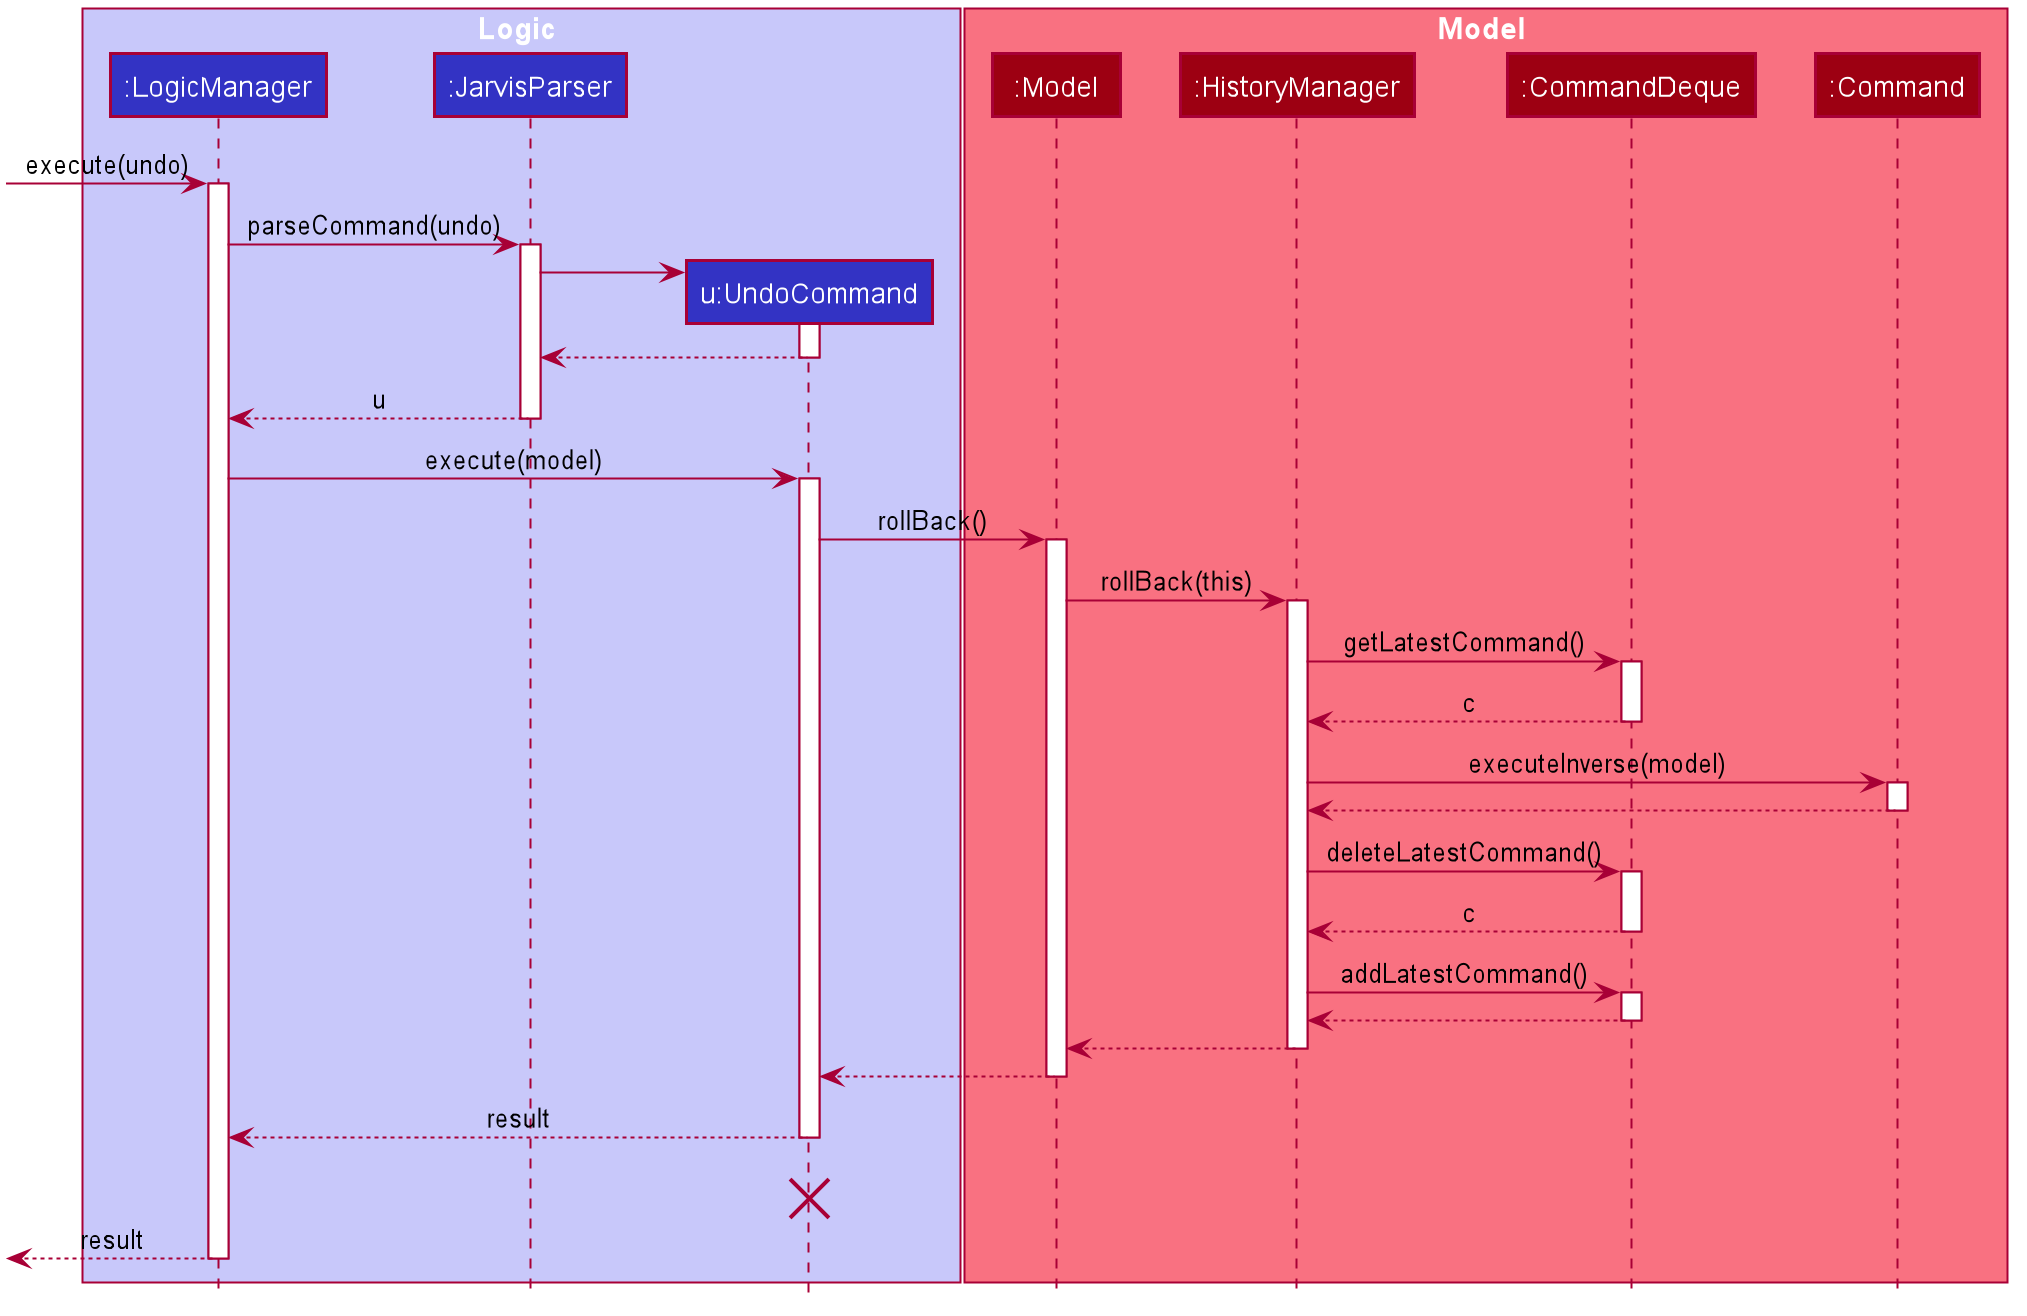

The diagram above was rendered by PlantUML. Its source (embedded in the PNG):
@startuml








skinparam BackgroundColor #FFFFFFF

skinparam Shadowing false

skinparam Class {
    FontColor #FFFFFF
    BorderThickness 1
    BorderColor #FFFFFF
    StereotypeFontColor #FFFFFF
    FontName Arial
}

skinparam Actor {
    BorderColor #000000
    Color #000000
    FontName Arial
}

skinparam Sequence {
    MessageAlign center
    BoxFontSize 15
    BoxPadding 0
    BoxFontColor #FFFFFF
    FontName Arial
}

skinparam Participant {
    FontColor #FFFFFFF
    Padding 20
}

skinparam MinClassWidth 50
skinparam ParticipantPadding 10
skinparam Shadowing false
skinparam DefaultTextAlignment center
skinparam packageStyle Rectangle

hide footbox
hide members
hide circle

box Logic #C8C8FA
participant ":LogicManager" as LogicManager #3333C4
participant ":JarvisParser" as JarvisParser #3333C4
participant "u:UndoCommand" as UndoCommand #3333C4
end box

box Model #F97181
participant ":Model" as Model #9D0012
participant ":HistoryManager" as HistoryManager #9D0012
participant ":CommandDeque" as CommandDeque #9D0012
participant ":Command" as Command #9D0012
end box

[-> LogicManager : execute(undo)
activate LogicManager
LogicManager -> JarvisParser : parseCommand(undo)
    activate JarvisParser
    create UndoCommand
    JarvisParser -> UndoCommand
        activate UndoCommand
        return
    return u

LogicManager -> UndoCommand : execute(model)
    activate UndoCommand
    UndoCommand -> Model : rollBack()
        activate Model
        Model -> HistoryManager : rollBack(this)
            activate HistoryManager
            HistoryManager -> CommandDeque : getLatestCommand()
                activate CommandDeque
                return c
            HistoryManager -> Command : executeInverse(model)
                activate Command
                return
            HistoryManager -> CommandDeque : deleteLatestCommand()
                activate CommandDeque
                return c
            HistoryManager -> CommandDeque : addLatestCommand()
                activate CommandDeque
                return
            return
        return
    return result

deactivate UndoCommand
UndoCommand -[hidden]-> LogicManager : hiddenText
destroy UndoCommand

[<--LogicManager : result
deactivate LogicManager

@enduml